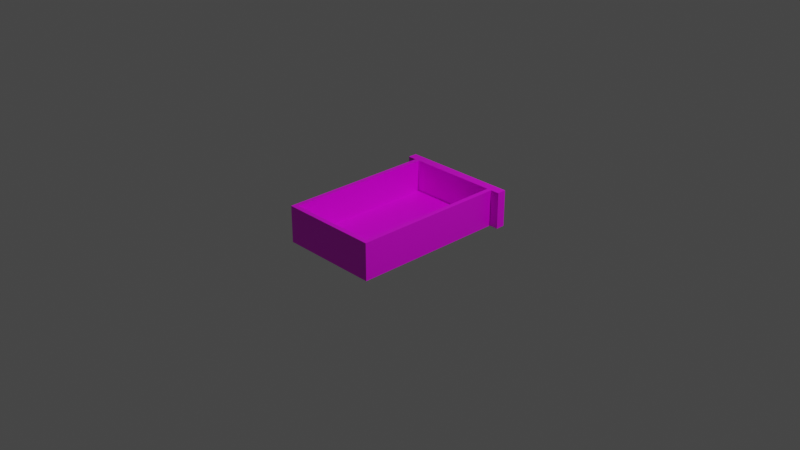 # Source: multidecor_wooden_drawer.blend  (saved by Blender 2.82.7; exported with 4.5.12 LTS)
import bpy
from mathutils import Matrix  # noqa: F401  (used for matrix-valued properties, if any)

bpy.ops.wm.read_factory_settings(use_empty=True)
scene = bpy.context.scene
scene.name = 'Scene'

# ---- collections
col_collection = bpy.data.collections.new('Collection'); scene.collection.children.link(col_collection)

# ---- images (referenced by path relative to the original .blend; pixels are not part of the script)
import os
ASSET_DIR = os.environ.get("B2B_ASSET_DIR", "")  # directory of the original .blend (textures are referenced by path, not embedded)
HERE = os.path.dirname(os.path.abspath(__file__))  # packed textures are extracted next to this script under _unpacked/

def load_image(name, relpath, width, height, colorspace="sRGB"):
    """Load a texture the original file referenced (path relative to the .blend, or extracted next to this script)."""
    p = next((c for c in (os.path.join(HERE, relpath), os.path.join(ASSET_DIR, relpath)) if relpath and os.path.exists(c)), "")
    if p:
        img = bpy.data.images.load(p, check_existing=True)
        img.name = name
    else:  # same state as the original file: an image datablock whose file is absent (Cycles renders it pink)
        img = bpy.data.images.new(name, width, height)
        img.source = "FILE"
        img.filepath = "//" + (relpath or name)
    img.colorspace_settings.name = colorspace
    return img
img_multidecor_wooden_desk_drawer_png = load_image('multidecor_wooden_desk_drawer.png', 'multidecor_wooden_desk_drawer.png', 1024, 1024, 'sRGB')

# ---- materials (node trees are filled in below, after node groups)
mat_material_001 = bpy.data.materials.new('Material.001')
mat_material_001.alpha_threshold = 0.0
mat_material_001.use_transparent_shadow = False
mat_material_001.line_color = (0.0, 0.0, 0.0, 1.0)
mat_material = bpy.data.materials.new('Material')
mat_material.use_transparent_shadow = False

# ---- material node trees
mat_material_001.use_nodes = True; mat_material_001.node_tree.nodes.clear()
_N = mat_material_001.node_tree.nodes; _L = mat_material_001.node_tree.links
n0 = _N.new('ShaderNodeOutputMaterial'); n0.name = 'Material Output'; n0.location = (300, 300)
n1 = _N.new('ShaderNodeBsdfPrincipled'); n1.name = 'Principled BSDF'; n1.location = (10, 300)
n1.distribution = 'GGX'
n1.subsurface_method = 'RANDOM_WALK_SKIN'
n1.inputs[2].default_value = 0.4
n1.inputs[3].default_value = 1.45
n1.inputs[27].default_value = (0.0, 0.0, 0.0, 1.0)
n1.inputs[28].default_value = 1.0
n2 = _N.new('ShaderNodeTexImage'); n2.name = 'Image Texture'; n2.location = (-280, 280)
n2.image = img_multidecor_wooden_desk_drawer_png
n2.interpolation = 'Closest'
_L.new(n1.outputs[0], n0.inputs[0])
_L.new(n2.outputs[0], n1.inputs[0])
n0.is_active_output = True
mat_material.use_nodes = True; mat_material.node_tree.nodes.clear()
_N = mat_material.node_tree.nodes; _L = mat_material.node_tree.links
n0 = _N.new('ShaderNodeOutputMaterial'); n0.name = 'Material Output'; n0.location = (300, 300)
n1 = _N.new('ShaderNodeBsdfPrincipled'); n1.name = 'Principled BSDF'; n1.location = (10, 300)
n1.distribution = 'GGX'
n1.subsurface_method = 'BURLEY'
n1.inputs[3].default_value = 1.45
n1.inputs[27].default_value = (0.0, 0.0, 0.0, 1.0)
n1.inputs[28].default_value = 1.0
_L.new(n1.outputs[0], n0.inputs[0])
n0.is_active_output = True

# ---- world
world_world = bpy.data.worlds.new('World'); scene.world = world_world
world_world.use_nodes = True; world_world.node_tree.nodes.clear()
_N = world_world.node_tree.nodes; _L = world_world.node_tree.links
n0 = _N.new('ShaderNodeOutputWorld'); n0.name = 'World Output'; n0.location = (300, 300)
n1 = _N.new('ShaderNodeBackground'); n1.name = 'Background'; n1.location = (10, 300)
n1.inputs[0].default_value = (0.05088, 0.05088, 0.05088, 1.0)
_L.new(n1.outputs[0], n0.inputs[0])
n0.is_active_output = True
world_world.color = (0.05088, 0.05088, 0.05088)
world_world.use_sun_shadow = False
world_world.sun_shadow_jitter_overblur = 0.0

# ---- cameras
cam_camera = bpy.data.cameras.new('Camera')
cam_camera.clip_end = 100.0
cam_camera.ortho_scale = 7.314

# ---- lights
light_light = bpy.data.lights.new('Light', 'POINT')
light_light.transmission_factor = 0.0
light_light.energy = 1000.0
light_light.shadow_soft_size = 0.1
light_light.shadow_maximum_resolution = 0.006
light_light.use_absolute_resolution = True

# ---- meshes
me_cube_005 = bpy.data.meshes.new('Cube.005')
me_cube_005.from_pydata([(-0.9405, -0.55, 0.2615), (-0.9405, 0.55, 0.2615), (0.7595, -0.55, 0.2615), (0.7595, 0.55, 0.2615), (-0.9405, -0.55, -0.1385), (-0.9405, 0.55, -0.1385), (0.7595, -0.55, -0.1385), (0.7595, 0.55, -0.1385), (-0.8905, -0.5, 0.2615), (-0.8905, 0.5, 0.2615), (0.7595, -0.5, 0.2615), (-0.8905, -0.5, -0.08849), (-0.8905, 0.5, -0.08849), (0.7595, -0.5, -0.08849), (0.7595, 0.5, -0.08849), (0.7595, -0.65, 0.2615), (0.7595, -0.65, -0.1385), (0.7595, 0.65, 0.2615), (0.7595, 0.65, -0.1385), (0.8595, -0.55, -0.1385), (0.8595, 0.55, -0.1385), (0.8595, -0.65, 0.2615), (0.8595, -0.65, -0.1385), (0.8595, 0.65, 0.2615), (0.8595, 0.65, -0.1385), (0.7595, 0.5, 0.2615), (0.8595, -0.25, 0.03679), (0.8595, -0.25, 0.1268), (0.8595, -0.225, 0.03679), (0.8595, -0.225, 0.1268), (0.9345, -0.25, 0.03679), (0.9345, -0.25, 0.1268), (0.9345, -0.225, 0.03679), (0.9345, -0.225, 0.1268), (0.8595, 0.25, 0.03679), (0.8595, 0.25, 0.1268), (0.8595, 0.225, 0.03679), (0.8595, 0.225, 0.1268), (0.9345, 0.25, 0.03679), (0.9345, 0.25, 0.1268), (0.9345, 0.225, 0.03679), (0.9345, 0.225, 0.1268), (0.9345, -0.275, 0.02329), (0.9345, -0.275, 0.1403), (0.9345, -0.225, 0.02329), (0.9345, -0.225, 0.1403), (0.9345, 0.275, 0.02329), (0.9345, 0.275, 0.1403), (0.9345, 0.225, 0.02329), (0.9345, 0.225, 0.1403), (0.9845, -0.275, 0.02329), (0.9845, -0.275, 0.1403), (0.9845, -0.225, 0.02329), (0.9845, -0.225, 0.1403), (0.9845, 0.275, 0.02329), (0.9845, 0.275, 0.1403), (0.9845, 0.225, 0.02329), (0.9845, 0.225, 0.1403)], [], [(0, 4, 6, 2), (1, 5, 4, 0), (3, 7, 5, 1), (5, 7, 6, 4), (8, 10, 13, 11), (9, 8, 11, 12), (25, 9, 12, 14), (12, 11, 13, 14), (6, 16, 15, 2), (3, 17, 18, 7), (17, 23, 24, 18), (6, 19, 22, 16), (7, 20, 19, 6), (16, 22, 21, 15), (18, 24, 20, 7), (23, 19, 20), (2, 21, 10), (13, 25, 14), (2, 10, 8, 0), (1, 0, 8, 9), (25, 3, 1, 9), (28, 29, 33, 32), (30, 31, 27, 26), (28, 32, 30, 26), (33, 29, 27, 31), (36, 40, 41, 37), (38, 34, 35, 39), (36, 34, 38, 40), (41, 39, 35, 37), (33, 41, 40, 32), (41, 33, 45, 49), (41, 49, 47, 39), (31, 30, 42, 43), (30, 32, 44, 42), (32, 40, 48, 44), (39, 47, 46, 38), (33, 31, 43, 45), (38, 46, 48, 40), (47, 55, 54, 46), (46, 54, 56, 48), (45, 43, 51, 53), (49, 45, 53, 57), (49, 57, 55, 47), (43, 42, 50, 51), (42, 44, 52, 50), (44, 48, 56, 52), (52, 56, 57, 53), (10, 23, 25), (53, 51, 50, 52), (57, 56, 54, 55), (25, 23, 3), (3, 23, 17), (23, 10, 21), (21, 2, 15), (22, 19, 21), (21, 19, 23), (23, 20, 24), (13, 10, 25)])
me_cube_005.polygons.foreach_set('material_index', [0, 0, 0, 0, 0, 0, 0, 0, 0, 0, 0, 0, 0, 0, 0, 0, 0, 0, 0, 0, 0, 1, 1, 1, 1, 1, 1, 1, 1, 1, 1, 1, 1, 1, 1, 1, 1, 1, 1, 1, 1, 1, 1, 1, 1, 1, 1, 0, 1, 1, 0, 0, 0, 0, 0, 0, 0, 0])
_uv = me_cube_005.uv_layers.new(name='UVMap')
_uv.uv.foreach_set('vector', [0.5572, 0.4921, 0.5572, 0.596, 0.9985, 0.596, 0.9985, 0.4921, 0.4534, 0.8815, 0.5572, 0.8815, 0.5572, 0.596, 0.4534, 0.596, 0.9985, 0.9854, 0.9985, 0.8815, 0.5572, 0.8815, 0.5572, 0.9854, 0.5572, 0.8815, 0.9985, 0.8815, 0.9985, 0.596, 0.5572, 0.596, 0.9998, 0.09101, 0.9998, 0.5193, 0.909, 0.5193, 0.909, 0.09101, 0.6494, 0.0001509, 0.909, 0.0001508, 0.909, 0.09101, 0.6494, 0.09101, 0.5586, 0.5193, 0.5586, 0.09101, 0.6494, 0.09101, 0.6494, 0.5193, 0.6494, 0.09101, 0.909, 0.09101, 0.909, 0.5193, 0.6494, 0.5193, 0.4414, 0.62, 0.4155, 0.62, 0.4155, 0.7238, 0.4414, 0.7238, 0.0001509, 0.7238, 0.02611, 0.7238, 0.02611, 0.62, 0.0001508, 0.62, 0.02611, 0.7238, 0.05207, 0.7238, 0.05207, 0.62, 0.02611, 0.62, 0.3636, 0.594, 0.3636, 0.62, 0.3895, 0.62, 0.3895, 0.594, 0.07803, 0.594, 0.07803, 0.62, 0.3636, 0.62, 0.3636, 0.594, 0.4155, 0.62, 0.3895, 0.62, 0.3895, 0.7238, 0.4155, 0.7238, 0.05207, 0.594, 0.05207, 0.62, 0.07803, 0.62, 0.07803, 0.594, 0.05207, 0.7238, 0.3636, 0.62, 0.07803, 0.62, 0.3636, 0.7498, 0.3895, 0.7238, 0.3506, 0.7498, 0.909, 0.5193, 0.6494, 0.6102, 0.6494, 0.5193, 0.9985, 0.4921, 0.9985, 0.4792, 0.5702, 0.4792, 0.5572, 0.4921, 0.4534, 0.8815, 0.4534, 0.596, 0.4404, 0.609, 0.4404, 0.8685, 0.9985, 0.9983, 0.9985, 0.9854, 0.5572, 0.9854, 0.5702, 0.9983, 0.6294, 0.531, 0.6294, 0.6694, 0.5141, 0.6694, 0.5141, 0.531, 0.5141, 0.4925, 0.5141, 0.3541, 0.6294, 0.3541, 0.6294, 0.4925, 0.6294, 0.531, 0.5141, 0.531, 0.5141, 0.4925, 0.6294, 0.4925, 0.5141, 0.6694, 0.6294, 0.6694, 0.6294, 0.7079, 0.5141, 0.7079, 0.6294, 0.177, 0.5141, 0.177, 0.5141, 0.03856, 0.6294, 0.03856, 0.5141, 0.2154, 0.6294, 0.2154, 0.6294, 0.3539, 0.5141, 0.3539, 0.6294, 0.177, 0.6294, 0.2154, 0.5141, 0.2154, 0.5141, 0.177, 0.5141, 0.03856, 0.5141, 0.0001121, 0.6294, 0.0001121, 0.6294, 0.03856, 0.1593, 0.1539, 0.1593, 0.8461, 0.02088, 0.8461, 0.02088, 0.1539, 0.1593, 0.8461, 0.1593, 0.1539, 0.1801, 0.1539, 0.1801, 0.8461, 0.1593, 0.8461, 0.1801, 0.8461, 0.1801, 0.923, 0.1593, 0.8845, 0.1593, 0.1155, 0.02088, 0.1155, 0.0001126, 0.07702, 0.1801, 0.07702, 0.02088, 0.1155, 0.02088, 0.1539, 0.0001123, 0.1539, 0.0001126, 0.07702, 0.02088, 0.1539, 0.02088, 0.8461, 0.0001122, 0.8461, 0.0001123, 0.1539, 0.1593, 0.8845, 0.1801, 0.923, 0.0001121, 0.923, 0.02088, 0.8845, 0.1593, 0.1539, 0.1593, 0.1155, 0.1801, 0.07702, 0.1801, 0.1539, 0.02088, 0.8845, 0.0001121, 0.923, 0.0001122, 0.8461, 0.02088, 0.8461, 0.257, 0.9999, 0.257, 0.923, 0.4369, 0.923, 0.4369, 0.9999, 0.5138, 0.923, 0.4369, 0.923, 0.4369, 0.8461, 0.5138, 0.8461, 0.1801, 0.1539, 0.1801, 0.07702, 0.257, 0.07702, 0.257, 0.1539, 0.1801, 0.8461, 0.1801, 0.1539, 0.257, 0.1539, 0.257, 0.8461, 0.1801, 0.8461, 0.257, 0.8461, 0.257, 0.923, 0.1801, 0.923, 0.257, 0.0001121, 0.4369, 0.0001122, 0.4369, 0.07702, 0.257, 0.07702, 0.5138, 0.07702, 0.5138, 0.1539, 0.4369, 0.1539, 0.4369, 0.07702, 0.5138, 0.1539, 0.5138, 0.8461, 0.4369, 0.8461, 0.4369, 0.1539, 0.4369, 0.1539, 0.4369, 0.8461, 0.257, 0.8461, 0.257, 0.1539, 0.3506, 0.7498, 0.05207, 0.7238, 0.09101, 0.7498, 0.257, 0.1539, 0.257, 0.07702, 0.4369, 0.07702, 0.4369, 0.1539, 0.257, 0.8461, 0.4369, 0.8461, 0.4369, 0.923, 0.257, 0.923, 0.09101, 0.7498, 0.05207, 0.7238, 0.07803, 0.7498, 0.07803, 0.7498, 0.05207, 0.7238, 0.05207, 0.7498, 0.05207, 0.7238, 0.3506, 0.7498, 0.3895, 0.7238, 0.3895, 0.7238, 0.3636, 0.7498, 0.3895, 0.7498, 0.3895, 0.62, 0.3636, 0.62, 0.3895, 0.7238, 0.3895, 0.7238, 0.3636, 0.62, 0.05207, 0.7238, 0.05207, 0.7238, 0.07803, 0.62, 0.05207, 0.62, 0.909, 0.5193, 0.909, 0.6102, 0.6494, 0.6102])
me_cube_005.materials.append(mat_material_001)
me_cube_005.materials.append(mat_material)
me_cube_005.use_remesh_preserve_volume = False
me_cube_005.use_remesh_preserve_attributes = False
me_cube_005.use_mirror_vertex_groups = False
me_cube_005.update()

# ---- objects
ob_light = bpy.data.objects.new('Light', light_light)
ob_camera = bpy.data.objects.new('Camera', cam_camera)
ob_cube_001 = bpy.data.objects.new('Cube.001', me_cube_005)

# ---- transforms, parenting, visibility, modifiers, constraints
ob_light.location = (4.076, 1.005, 5.904)
ob_light.rotation_euler = (0.6503, 0.05522, 1.866)
ob_light.lock_rotations_4d = False
ob_light.empty_display_type = 'ARROWS'
ob_light.color = (0.0, 0.0, 0.0, 0.0)
ob_light.lineart.crease_threshold = 0.0
ob_camera.location = (7.359, -6.926, 4.958)
ob_camera.rotation_euler = (1.109, 0.0, 0.8149)
ob_camera.lock_rotations_4d = False
ob_camera.empty_display_type = 'ARROWS'
ob_camera.color = (0.0, 0.0, 0.0, 0.0)
ob_camera.display_type = 'WIRE'
ob_camera.lineart.crease_threshold = 0.0
ob_cube_001.location = (6.897e-08, 0.0, 0.0)
ob_cube_001.rotation_euler = (0.0, 0.0, 1.571)
ob_cube_001.lock_rotations_4d = False
ob_cube_001.empty_display_type = 'ARROWS'
ob_cube_001.lineart.crease_threshold = 0.0

# ---- collection membership
col_collection.objects.link(ob_light)
col_collection.objects.link(ob_camera)
col_collection.objects.link(ob_cube_001)

# ---- scene / render settings (as saved in the file)
scene.camera = ob_camera
scene.frame_start = 1; scene.frame_end = 250; scene.frame_set(1)
scene.render.engine = 'BLENDER_EEVEE_NEXT'
scene.cycles.use_denoising = False
scene.cycles.samples = 128
scene.cycles.sampling_pattern = 'TABULATED_SOBOL'
scene.cycles.use_adaptive_sampling = False
scene.cycles.use_light_tree = False
scene.view_settings.view_transform = 'Filmic'
bpy.context.view_layer.update()
